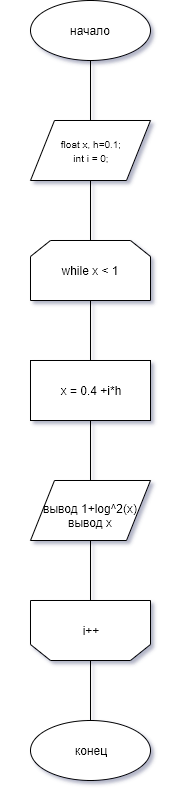

The diagram above was exported from draw.io. Its source (the exported page's mxGraphModel, read from the mxfile embedded in the PNG):
<mxGraphModel dx="1088" dy="652" grid="1" gridSize="15" guides="1" tooltips="1" connect="1" arrows="1" fold="1" page="1" pageScale="1" pageWidth="827" pageHeight="1169" math="0" shadow="1">
  <root>
    <mxCell id="0" />
    <mxCell id="1" parent="0" />
    <mxCell id="qS2tSVpq4EyAseCka5oj-10" style="edgeStyle=orthogonalEdgeStyle;rounded=0;orthogonalLoop=1;jettySize=auto;html=1;entryX=0.5;entryY=0;entryDx=0;entryDy=0;endArrow=none;endFill=0;" edge="1" parent="1" source="qS2tSVpq4EyAseCka5oj-8" target="qS2tSVpq4EyAseCka5oj-11">
      <mxGeometry relative="1" as="geometry" />
    </mxCell>
    <mxCell id="qS2tSVpq4EyAseCka5oj-13" style="edgeStyle=orthogonalEdgeStyle;rounded=0;orthogonalLoop=1;jettySize=auto;html=1;entryX=0.5;entryY=0;entryDx=0;entryDy=0;endArrow=none;endFill=0;" edge="1" parent="1" source="qS2tSVpq4EyAseCka5oj-1" target="qS2tSVpq4EyAseCka5oj-3">
      <mxGeometry relative="1" as="geometry">
        <mxPoint x="240" y="120" as="sourcePoint" />
        <mxPoint x="160" y="520" as="targetPoint" />
      </mxGeometry>
    </mxCell>
    <mxCell id="qS2tSVpq4EyAseCka5oj-1" value="начало" style="ellipse;whiteSpace=wrap;html=1;" vertex="1" parent="1">
      <mxGeometry x="180" y="60" width="120" height="60" as="geometry" />
    </mxCell>
    <mxCell id="qS2tSVpq4EyAseCka5oj-2" value="&lt;font size=&quot;1&quot;&gt;float x, h=0.1;&lt;br&gt;int i = 0;&lt;br&gt;&lt;/font&gt;" style="shape=parallelogram;perimeter=parallelogramPerimeter;whiteSpace=wrap;html=1;" vertex="1" parent="1">
      <mxGeometry x="180" y="180" width="120" height="60" as="geometry" />
    </mxCell>
    <mxCell id="qS2tSVpq4EyAseCka5oj-11" value="конец" style="ellipse;whiteSpace=wrap;html=1;" vertex="1" parent="1">
      <mxGeometry x="180" y="780" width="120" height="60" as="geometry" />
    </mxCell>
    <mxCell id="qS2tSVpq4EyAseCka5oj-12" value="&lt;font style=&quot;font-size: 12px&quot;&gt;&lt;br&gt;&lt;/font&gt;" style="shape=parallelogram;perimeter=parallelogramPerimeter;whiteSpace=wrap;html=1;" vertex="1" parent="1">
      <mxGeometry x="180" y="540" width="120" height="60" as="geometry" />
    </mxCell>
    <mxCell id="qS2tSVpq4EyAseCka5oj-3" value="while x &amp;lt; 1" style="shape=loopLimit;whiteSpace=wrap;html=1;" vertex="1" parent="1">
      <mxGeometry x="180" y="300" width="120" height="60" as="geometry" />
    </mxCell>
    <mxCell id="qS2tSVpq4EyAseCka5oj-8" value="x = 0.4 +i*h" style="rounded=0;whiteSpace=wrap;html=1;" vertex="1" parent="1">
      <mxGeometry x="180" y="420" width="120" height="60" as="geometry" />
    </mxCell>
    <mxCell id="qS2tSVpq4EyAseCka5oj-14" style="edgeStyle=orthogonalEdgeStyle;rounded=0;orthogonalLoop=1;jettySize=auto;html=1;entryX=0.5;entryY=0;entryDx=0;entryDy=0;endArrow=none;endFill=0;" edge="1" parent="1" source="qS2tSVpq4EyAseCka5oj-3" target="qS2tSVpq4EyAseCka5oj-8">
      <mxGeometry relative="1" as="geometry">
        <mxPoint x="240" y="345" as="sourcePoint" />
        <mxPoint x="160" y="520" as="targetPoint" />
      </mxGeometry>
    </mxCell>
    <mxCell id="qS2tSVpq4EyAseCka5oj-17" value="" style="shape=loopLimit;whiteSpace=wrap;html=1;rotation=-180;" vertex="1" parent="1">
      <mxGeometry x="180" y="660" width="120" height="60" as="geometry" />
    </mxCell>
    <mxCell id="qS2tSVpq4EyAseCka5oj-6" value="i++" style="text;html=1;strokeColor=none;fillColor=none;align=center;verticalAlign=middle;whiteSpace=wrap;rounded=0;" vertex="1" parent="1">
      <mxGeometry x="220" y="680" width="40" height="20" as="geometry" />
    </mxCell>
    <mxCell id="qS2tSVpq4EyAseCka5oj-20" value="вывод 1+log^2(x)&lt;br&gt;вывод x" style="text;html=1;align=center;" vertex="1" parent="1">
      <mxGeometry x="150" y="555" width="180" height="30" as="geometry" />
    </mxCell>
  </root>
</mxGraphModel>